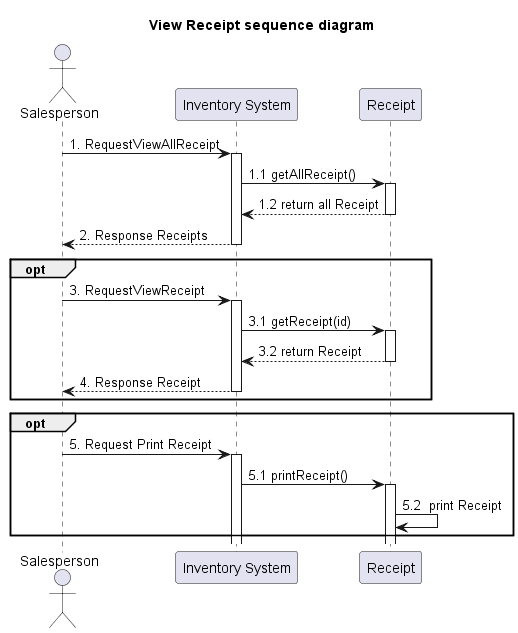

The diagram above was rendered by PlantUML. Its source (embedded in the PNG):
@startuml
'example
title View Receipt sequence diagram

actor Salesperson as actorSalesperson
participant "Inventory System" as InventorySystem
'participant "Inventory" as classInventory
participant "Receipt" as classReceipt

actorSalesperson -> InventorySystem: 1. RequestViewAllReceipt
activate InventorySystem

'-------------- START view product ---------------
InventorySystem -> classReceipt: 1.1 getAllReceipt()
activate classReceipt

classReceipt --> InventorySystem: 1.2 return all Receipt
deactivate classReceipt

InventorySystem --> actorSalesperson : 2. Response Receipts

deactivate InventorySystem


opt
actorSalesperson -> InventorySystem: 3. RequestViewReceipt
activate InventorySystem

InventorySystem -> classReceipt: 3.1 getReceipt(id)
activate classReceipt

classReceipt --> InventorySystem: 3.2 return Receipt
deactivate classReceipt


'-------------- END view product ---------------

InventorySystem --> actorSalesperson : 4. Response Receipt

deactivate InventorySystem
end


opt
actorSalesperson -> InventorySystem : 5. Request Print Receipt

activate InventorySystem

InventorySystem -> classReceipt : 5.1 printReceipt()
activate classReceipt

classReceipt -> classReceipt : 5.2  print Receipt

end




@enduml